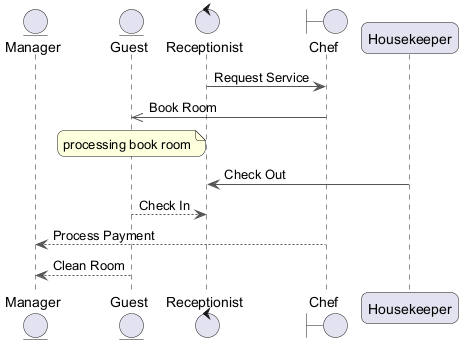

The diagram above was rendered by PlantUML. Its source (embedded in the PNG):
@startuml
skinparam backgroundColor #FFFFFF
skinparam roundCorner 15
skinparam ArrowColor #555555
entity "Manager" as M
entity "Guest" as G
control "Receptionist" as R
boundary "Chef" as C
participant "Housekeeper" as H
R -> C : Request Service
C ->> G : Book Room
note over G : processing book room
H -> R : Check Out
G --> R : Check In
C --> M : Process Payment
G --> M : Clean Room
@enduml